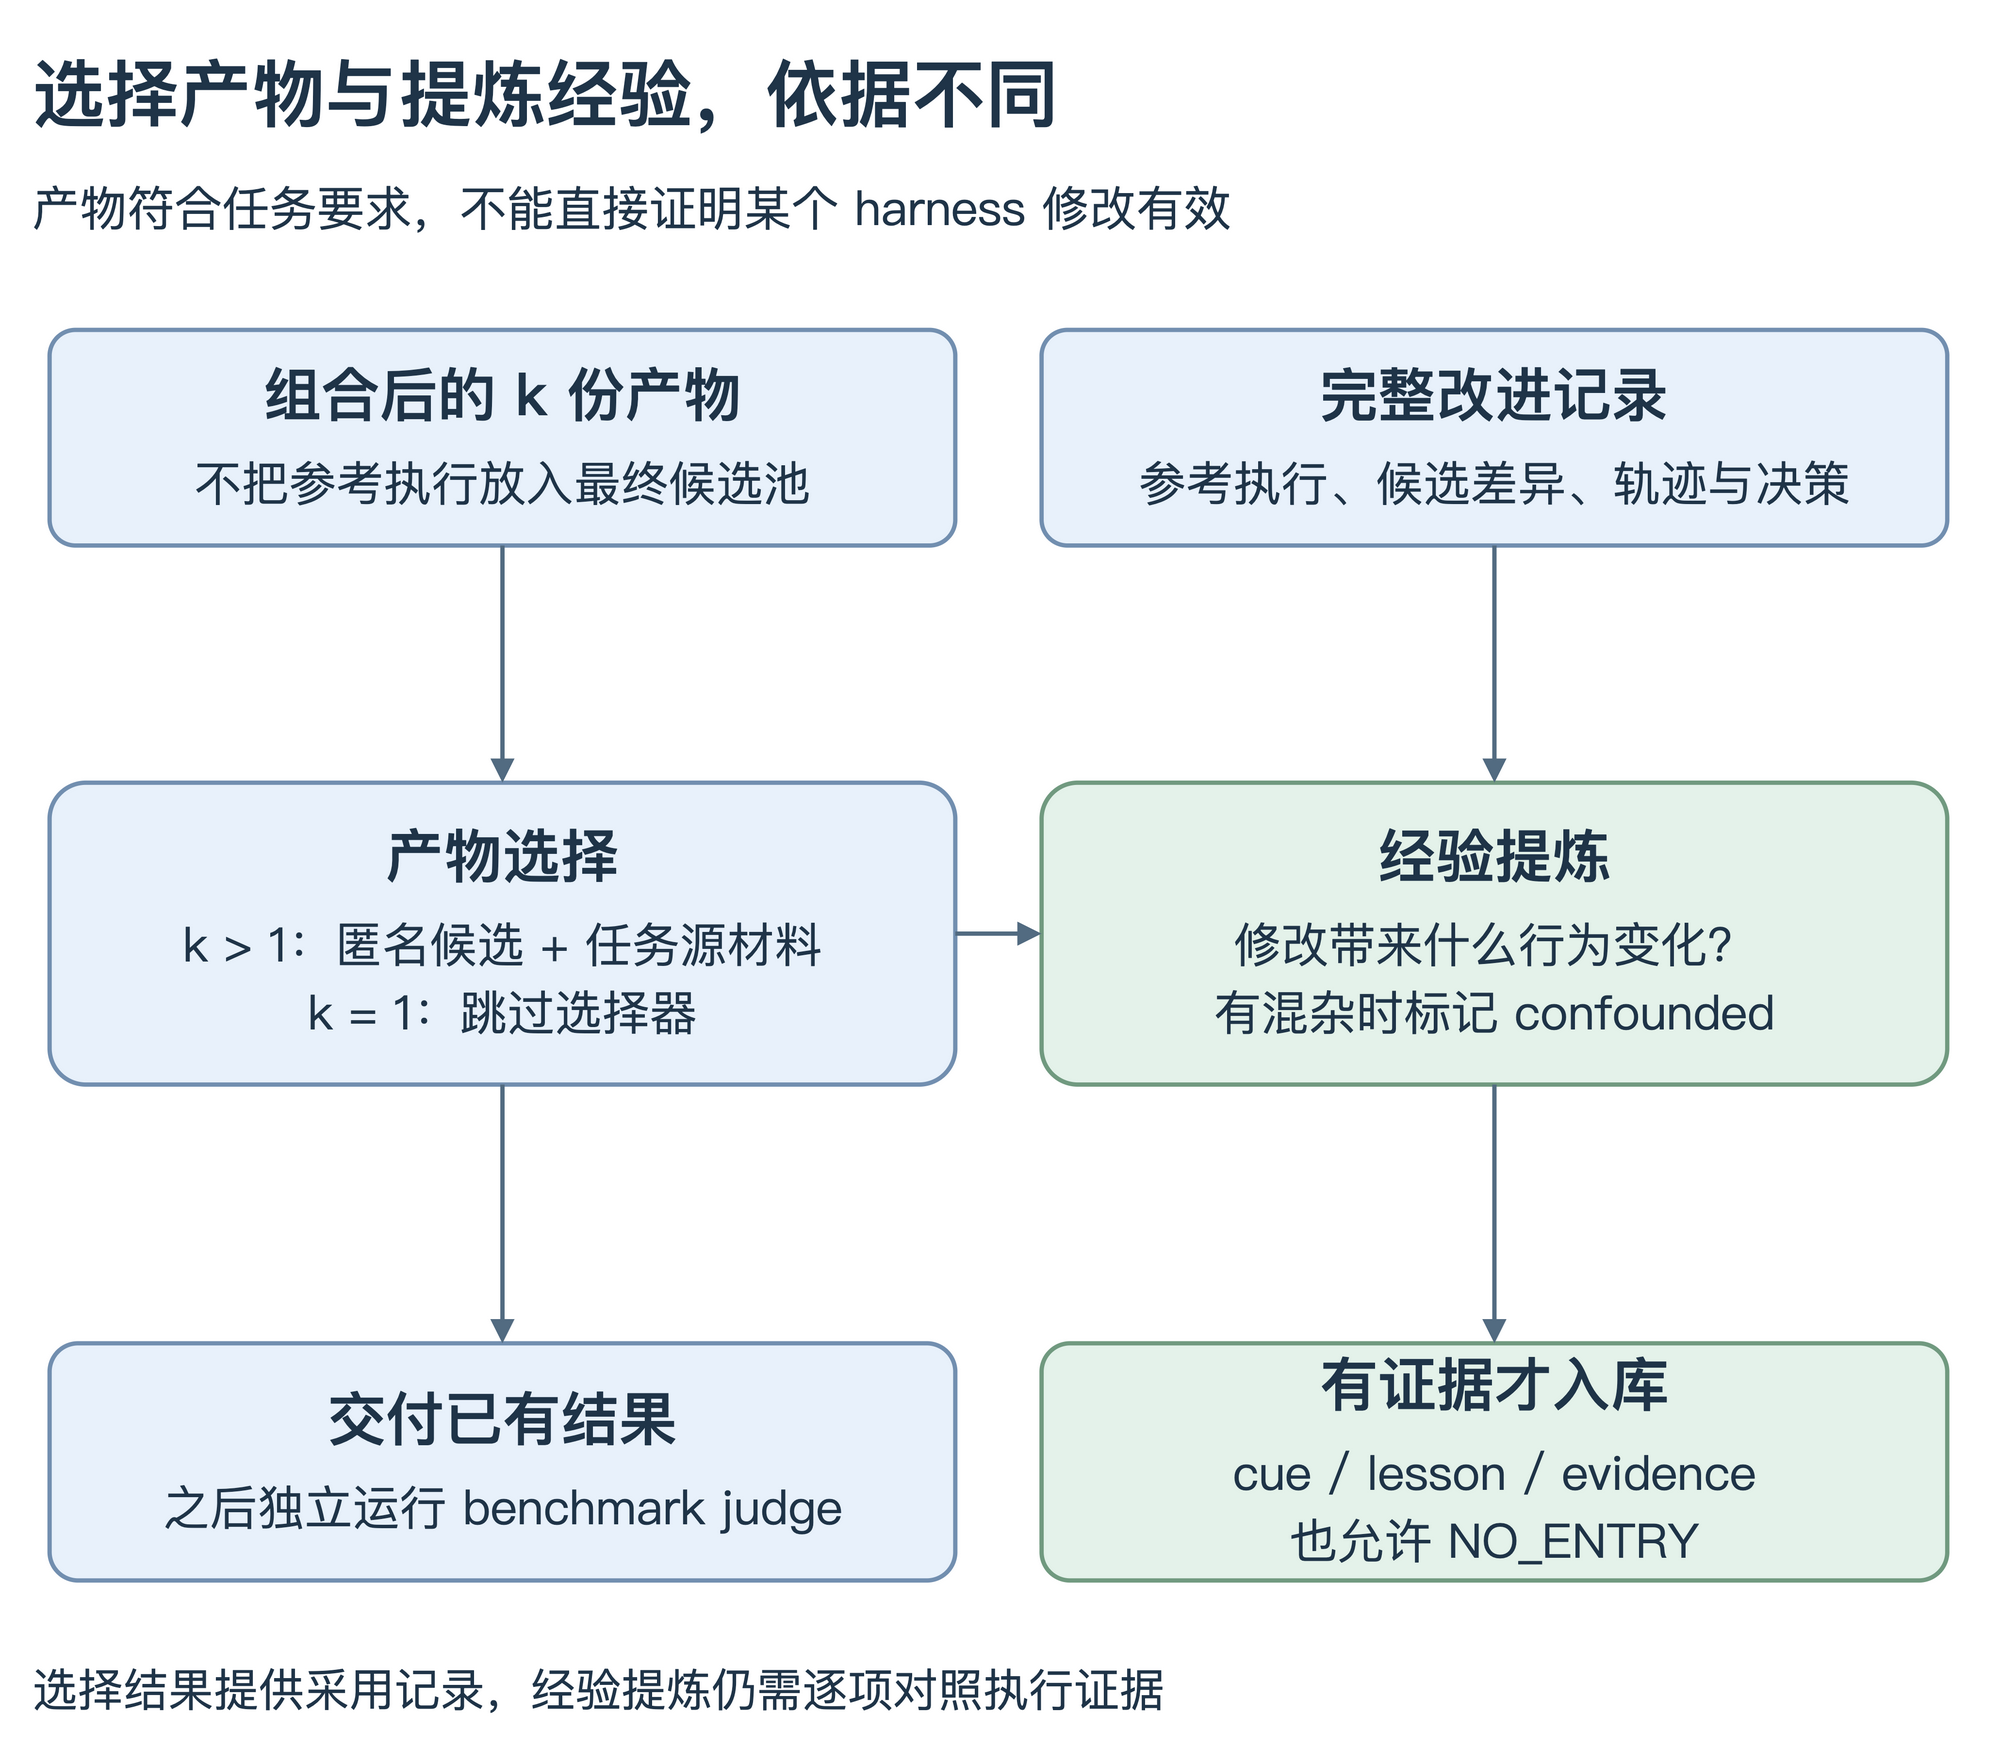

The diagram above was exported from draw.io. Its source (the exported page's mxGraphModel, read from the mxfile embedded in the PNG):
<mxGraphModel dx="1000" dy="830" grid="1" gridSize="10" page="1" pageWidth="1000" pageHeight="830" background="#ffffff">
  <root>
    <mxCell id="0" />
    <mxCell id="1" parent="0" />
    <mxCell id="title" value="选择产物与提炼经验，依据不同" style="text;html=1;whiteSpace=wrap;align=left;verticalAlign=middle;fontFamily=PingFang SC;fontSize=34;fontColor=#1f3448;fontStyle=1;strokeColor=none;fillColor=none;" vertex="1" parent="1">
      <mxGeometry x="50" y="30" width="900" height="60" as="geometry" />
    </mxCell>
    <mxCell id="subtitle" value="产物符合任务要求，不能直接证明某个 harness 修改有效" style="text;html=1;whiteSpace=wrap;align=left;verticalAlign=middle;fontFamily=PingFang SC;fontSize=22;fontColor=#1f3448;fontStyle=0;strokeColor=none;fillColor=none;" vertex="1" parent="1">
      <mxGeometry x="50" y="90" width="900" height="45" as="geometry" />
    </mxCell>
    <mxCell id="finals" value="&lt;b&gt;组合后的 k 份产物&lt;/b&gt;&lt;div style=&quot;font-size:22px;margin-top:9px;line-height:1.45&quot;&gt;不把参考执行放入最终候选池&lt;/div&gt;" style="rounded=1;arcSize=12;whiteSpace=wrap;html=1;align=center;verticalAlign=middle;fontFamily=PingFang SC;fontSize=27;fontColor=#1f3448;fillColor=#e8f1fb;strokeColor=#728fb0;strokeWidth=2;spacing=16;" vertex="1" parent="1">
      <mxGeometry x="60" y="170" width="420" height="100" as="geometry" />
    </mxCell>
    <mxCell id="record" value="&lt;b&gt;完整改进记录&lt;/b&gt;&lt;div style=&quot;font-size:22px;margin-top:9px;line-height:1.45&quot;&gt;参考执行、候选差异、轨迹与决策&lt;/div&gt;" style="rounded=1;arcSize=12;whiteSpace=wrap;html=1;align=center;verticalAlign=middle;fontFamily=PingFang SC;fontSize=27;fontColor=#1f3448;fillColor=#e8f1fb;strokeColor=#728fb0;strokeWidth=2;spacing=16;" vertex="1" parent="1">
      <mxGeometry x="520" y="170" width="420" height="100" as="geometry" />
    </mxCell>
    <mxCell id="select" value="&lt;b&gt;产物选择&lt;/b&gt;&lt;div style=&quot;font-size:22px;margin-top:9px;line-height:1.45&quot;&gt;k &gt; 1：匿名候选 + 任务源材料&lt;br&gt;k = 1：跳过选择器&lt;/div&gt;" style="rounded=1;arcSize=12;whiteSpace=wrap;html=1;align=center;verticalAlign=middle;fontFamily=PingFang SC;fontSize=27;fontColor=#1f3448;fillColor=#e8f1fb;strokeColor=#728fb0;strokeWidth=2;spacing=16;" vertex="1" parent="1">
      <mxGeometry x="60" y="380" width="420" height="140" as="geometry" />
    </mxCell>
    <mxCell id="reflect" value="&lt;b&gt;经验提炼&lt;/b&gt;&lt;div style=&quot;font-size:22px;margin-top:9px;line-height:1.45&quot;&gt;修改带来什么行为变化？&lt;br&gt;有混杂时标记 confounded&lt;/div&gt;" style="rounded=1;arcSize=12;whiteSpace=wrap;html=1;align=center;verticalAlign=middle;fontFamily=PingFang SC;fontSize=27;fontColor=#1f3448;fillColor=#e4f2ea;strokeColor=#719a80;strokeWidth=2;spacing=16;" vertex="1" parent="1">
      <mxGeometry x="520" y="380" width="420" height="140" as="geometry" />
    </mxCell>
    <mxCell id="delivery" value="&lt;b&gt;交付已有结果&lt;/b&gt;&lt;div style=&quot;font-size:22px;margin-top:9px;line-height:1.45&quot;&gt;之后独立运行 benchmark judge&lt;/div&gt;" style="rounded=1;arcSize=12;whiteSpace=wrap;html=1;align=center;verticalAlign=middle;fontFamily=PingFang SC;fontSize=27;fontColor=#1f3448;fillColor=#e8f1fb;strokeColor=#728fb0;strokeWidth=2;spacing=16;" vertex="1" parent="1">
      <mxGeometry x="60" y="640" width="420" height="110" as="geometry" />
    </mxCell>
    <mxCell id="entry" value="&lt;b&gt;有证据才入库&lt;/b&gt;&lt;div style=&quot;font-size:22px;margin-top:9px;line-height:1.45&quot;&gt;cue / lesson / evidence&lt;br&gt;也允许 NO_ENTRY&lt;/div&gt;" style="rounded=1;arcSize=12;whiteSpace=wrap;html=1;align=center;verticalAlign=middle;fontFamily=PingFang SC;fontSize=27;fontColor=#1f3448;fillColor=#e4f2ea;strokeColor=#719a80;strokeWidth=2;spacing=16;" vertex="1" parent="1">
      <mxGeometry x="520" y="640" width="420" height="110" as="geometry" />
    </mxCell>
    <mxCell id="e1" value="" style="edgeStyle=orthogonalEdgeStyle;rounded=1;orthogonalLoop=1;jettySize=auto;html=1;endArrow=block;endFill=1;strokeColor=#526b81;strokeWidth=2;fontFamily=PingFang SC;fontSize=21;fontColor=#1f3448;labelBackgroundColor=#ffffff;exitX=0.5;exitY=1;entryX=0.5;entryY=0;exitDx=0;exitDy=0;entryDx=0;entryDy=0;" edge="1" parent="1" source="finals" target="select">
      <mxGeometry relative="1" as="geometry" />
    </mxCell>
    <mxCell id="e2" value="" style="edgeStyle=orthogonalEdgeStyle;rounded=1;orthogonalLoop=1;jettySize=auto;html=1;endArrow=block;endFill=1;strokeColor=#526b81;strokeWidth=2;fontFamily=PingFang SC;fontSize=21;fontColor=#1f3448;labelBackgroundColor=#ffffff;exitX=0.5;exitY=1;entryX=0.5;entryY=0;exitDx=0;exitDy=0;entryDx=0;entryDy=0;" edge="1" parent="1" source="select" target="delivery">
      <mxGeometry relative="1" as="geometry" />
    </mxCell>
    <mxCell id="e3" value="" style="edgeStyle=orthogonalEdgeStyle;rounded=1;orthogonalLoop=1;jettySize=auto;html=1;endArrow=block;endFill=1;strokeColor=#526b81;strokeWidth=2;fontFamily=PingFang SC;fontSize=21;fontColor=#1f3448;labelBackgroundColor=#ffffff;exitX=0.5;exitY=1;entryX=0.5;entryY=0;exitDx=0;exitDy=0;entryDx=0;entryDy=0;" edge="1" parent="1" source="record" target="reflect">
      <mxGeometry relative="1" as="geometry" />
    </mxCell>
    <mxCell id="e4" value="" style="edgeStyle=orthogonalEdgeStyle;rounded=1;orthogonalLoop=1;jettySize=auto;html=1;endArrow=block;endFill=1;strokeColor=#526b81;strokeWidth=2;fontFamily=PingFang SC;fontSize=21;fontColor=#1f3448;labelBackgroundColor=#ffffff;exitX=0.5;exitY=1;entryX=0.5;entryY=0;exitDx=0;exitDy=0;entryDx=0;entryDy=0;" edge="1" parent="1" source="reflect" target="entry">
      <mxGeometry relative="1" as="geometry" />
    </mxCell>
    <mxCell id="e5" value="" style="edgeStyle=orthogonalEdgeStyle;rounded=1;orthogonalLoop=1;jettySize=auto;html=1;endArrow=block;endFill=1;strokeColor=#526b81;strokeWidth=2;fontFamily=PingFang SC;fontSize=21;fontColor=#1f3448;labelBackgroundColor=#ffffff;exitX=1;exitY=0.5;entryX=0;entryY=0.5;exitDx=0;exitDy=0;entryDx=0;entryDy=0;" edge="1" parent="1" source="select" target="reflect">
      <mxGeometry relative="1" as="geometry" />
    </mxCell>
    <mxCell id="footer" value="选择结果提供采用记录，经验提炼仍需逐项对照执行证据" style="text;html=1;whiteSpace=wrap;align=left;verticalAlign=middle;fontFamily=PingFang SC;fontSize=21;fontColor=#1f3448;fontStyle=0;strokeColor=none;fillColor=none;" vertex="1" parent="1">
      <mxGeometry x="50" y="780" width="900" height="40" as="geometry" />
    </mxCell>
  </root>
</mxGraphModel>